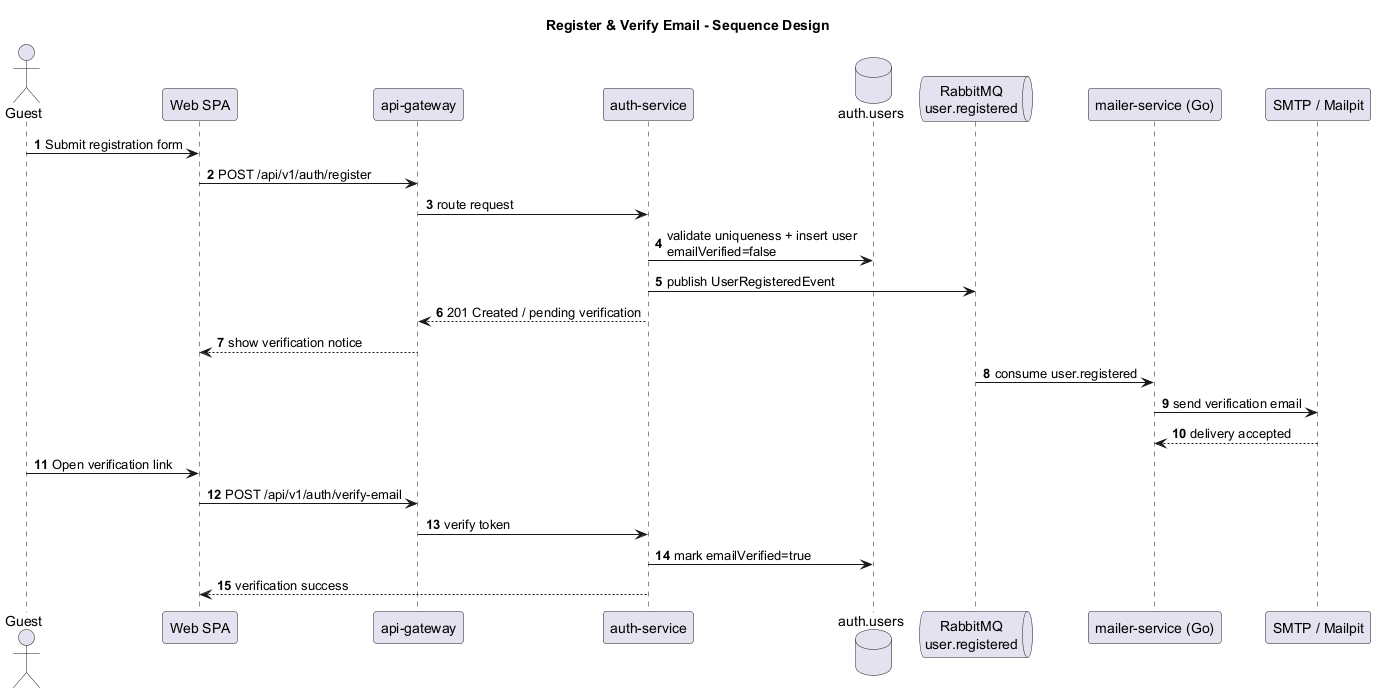

The diagram above was rendered by PlantUML. Its source (embedded in the PNG):
@startuml
title Register & Verify Email - Sequence Design
autonumber
skinparam shadowing false

actor "Guest" as Guest
participant "Web SPA" as Web
participant "api-gateway" as Gateway
participant "auth-service" as Auth
database "auth.users" as DB
queue "RabbitMQ\nuser.registered" as MQ
participant "mailer-service (Go)" as Mailer
participant "SMTP / Mailpit" as SMTP

Guest -> Web: Submit registration form
Web -> Gateway: POST /api/v1/auth/register
Gateway -> Auth: route request
Auth -> DB: validate uniqueness + insert user\nemailVerified=false
Auth -> MQ: publish UserRegisteredEvent
Auth --> Gateway: 201 Created / pending verification
Gateway --> Web: show verification notice
MQ -> Mailer: consume user.registered
Mailer -> SMTP: send verification email
SMTP --> Mailer: delivery accepted
Guest -> Web: Open verification link
Web -> Gateway: POST /api/v1/auth/verify-email
Gateway -> Auth: verify token
Auth -> DB: mark emailVerified=true
Auth --> Web: verification success
@enduml